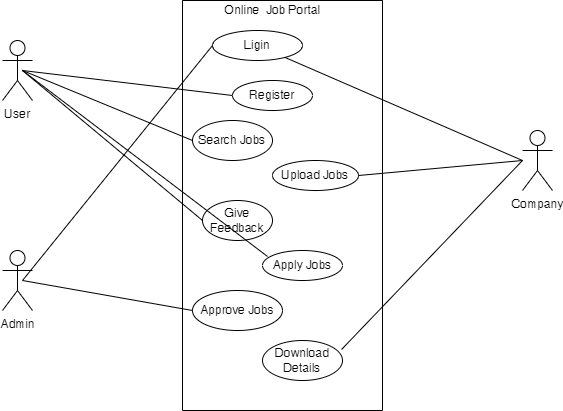

The diagram above was exported from draw.io. Its source (the exported page's mxGraphModel, read from the mxfile embedded in the PNG):
<mxGraphModel dx="868" dy="482" grid="1" gridSize="10" guides="1" tooltips="1" connect="1" arrows="1" fold="1" page="1" pageScale="1" pageWidth="827" pageHeight="1169" math="0" shadow="0">
  <root>
    <mxCell id="0" />
    <mxCell id="1" parent="0" />
    <mxCell id="zIJWtfMFJJBF8Nuumr9L-3" value="" style="swimlane;startSize=0;" vertex="1" parent="1">
      <mxGeometry x="310" y="80" width="200" height="410" as="geometry" />
    </mxCell>
    <mxCell id="zIJWtfMFJJBF8Nuumr9L-11" value="Ligin" style="ellipse;whiteSpace=wrap;html=1;" vertex="1" parent="zIJWtfMFJJBF8Nuumr9L-3">
      <mxGeometry x="30" y="30" width="90" height="30" as="geometry" />
    </mxCell>
    <mxCell id="zIJWtfMFJJBF8Nuumr9L-14" value="Register" style="ellipse;whiteSpace=wrap;html=1;" vertex="1" parent="zIJWtfMFJJBF8Nuumr9L-3">
      <mxGeometry x="50" y="80" width="80" height="30" as="geometry" />
    </mxCell>
    <mxCell id="zIJWtfMFJJBF8Nuumr9L-12" value="Upload Jobs" style="ellipse;whiteSpace=wrap;html=1;" vertex="1" parent="zIJWtfMFJJBF8Nuumr9L-3">
      <mxGeometry x="90" y="160" width="86" height="30" as="geometry" />
    </mxCell>
    <mxCell id="zIJWtfMFJJBF8Nuumr9L-17" value="Give Feedback" style="ellipse;whiteSpace=wrap;html=1;" vertex="1" parent="zIJWtfMFJJBF8Nuumr9L-3">
      <mxGeometry x="20" y="200" width="70" height="40" as="geometry" />
    </mxCell>
    <mxCell id="zIJWtfMFJJBF8Nuumr9L-15" value="Apply Jobs" style="ellipse;whiteSpace=wrap;html=1;" vertex="1" parent="zIJWtfMFJJBF8Nuumr9L-3">
      <mxGeometry x="80" y="250" width="80" height="30" as="geometry" />
    </mxCell>
    <mxCell id="zIJWtfMFJJBF8Nuumr9L-18" value="Approve Jobs" style="ellipse;whiteSpace=wrap;html=1;" vertex="1" parent="zIJWtfMFJJBF8Nuumr9L-3">
      <mxGeometry x="10" y="290" width="90" height="40" as="geometry" />
    </mxCell>
    <mxCell id="zIJWtfMFJJBF8Nuumr9L-16" value="Download Details" style="ellipse;whiteSpace=wrap;html=1;" vertex="1" parent="zIJWtfMFJJBF8Nuumr9L-3">
      <mxGeometry x="80" y="340" width="80" height="40" as="geometry" />
    </mxCell>
    <mxCell id="zIJWtfMFJJBF8Nuumr9L-22" value="Online&amp;nbsp; Job Portal" style="text;html=1;align=center;verticalAlign=middle;resizable=0;points=[];autosize=1;strokeColor=none;fillColor=none;" vertex="1" parent="zIJWtfMFJJBF8Nuumr9L-3">
      <mxGeometry x="35" width="110" height="20" as="geometry" />
    </mxCell>
    <mxCell id="zIJWtfMFJJBF8Nuumr9L-4" value="User" style="shape=umlActor;verticalLabelPosition=bottom;verticalAlign=top;html=1;outlineConnect=0;" vertex="1" parent="1">
      <mxGeometry x="130" y="120" width="30" height="60" as="geometry" />
    </mxCell>
    <mxCell id="zIJWtfMFJJBF8Nuumr9L-6" value="Admin" style="shape=umlActor;verticalLabelPosition=bottom;verticalAlign=top;html=1;outlineConnect=0;" vertex="1" parent="1">
      <mxGeometry x="130" y="330" width="30" height="60" as="geometry" />
    </mxCell>
    <mxCell id="zIJWtfMFJJBF8Nuumr9L-7" value="Company" style="shape=umlActor;verticalLabelPosition=bottom;verticalAlign=top;html=1;outlineConnect=0;" vertex="1" parent="1">
      <mxGeometry x="650" y="210" width="30" height="60" as="geometry" />
    </mxCell>
    <mxCell id="zIJWtfMFJJBF8Nuumr9L-13" value="Search Jobs" style="ellipse;whiteSpace=wrap;html=1;" vertex="1" parent="1">
      <mxGeometry x="320" y="200" width="80" height="40" as="geometry" />
    </mxCell>
    <mxCell id="zIJWtfMFJJBF8Nuumr9L-23" value="" style="endArrow=none;html=1;rounded=0;entryX=0;entryY=0.5;entryDx=0;entryDy=0;" edge="1" parent="1" target="zIJWtfMFJJBF8Nuumr9L-11">
      <mxGeometry width="50" height="50" relative="1" as="geometry">
        <mxPoint x="150" y="360" as="sourcePoint" />
        <mxPoint x="200" y="310" as="targetPoint" />
      </mxGeometry>
    </mxCell>
    <mxCell id="zIJWtfMFJJBF8Nuumr9L-25" value="" style="endArrow=none;html=1;rounded=0;entryX=0;entryY=0.5;entryDx=0;entryDy=0;exitX=0;exitY=0.5;exitDx=0;exitDy=0;" edge="1" parent="1" source="zIJWtfMFJJBF8Nuumr9L-13" target="zIJWtfMFJJBF8Nuumr9L-14">
      <mxGeometry width="50" height="50" relative="1" as="geometry">
        <mxPoint x="290" y="220" as="sourcePoint" />
        <mxPoint x="440" y="210" as="targetPoint" />
        <Array as="points">
          <mxPoint x="150" y="150" />
        </Array>
      </mxGeometry>
    </mxCell>
    <mxCell id="zIJWtfMFJJBF8Nuumr9L-28" value="" style="endArrow=none;html=1;rounded=0;exitX=0.063;exitY=0.2;exitDx=0;exitDy=0;exitPerimeter=0;" edge="1" parent="1" source="zIJWtfMFJJBF8Nuumr9L-15">
      <mxGeometry width="50" height="50" relative="1" as="geometry">
        <mxPoint x="390" y="260" as="sourcePoint" />
        <mxPoint x="150" y="150" as="targetPoint" />
      </mxGeometry>
    </mxCell>
    <mxCell id="zIJWtfMFJJBF8Nuumr9L-29" value="" style="endArrow=none;html=1;rounded=0;exitX=0;exitY=0.5;exitDx=0;exitDy=0;" edge="1" parent="1" source="zIJWtfMFJJBF8Nuumr9L-17">
      <mxGeometry width="50" height="50" relative="1" as="geometry">
        <mxPoint x="100" y="200" as="sourcePoint" />
        <mxPoint x="150" y="150" as="targetPoint" />
      </mxGeometry>
    </mxCell>
    <mxCell id="zIJWtfMFJJBF8Nuumr9L-30" value="" style="endArrow=none;html=1;rounded=0;entryX=0;entryY=0.5;entryDx=0;entryDy=0;" edge="1" parent="1" target="zIJWtfMFJJBF8Nuumr9L-18">
      <mxGeometry width="50" height="50" relative="1" as="geometry">
        <mxPoint x="150" y="360" as="sourcePoint" />
        <mxPoint x="200" y="310" as="targetPoint" />
      </mxGeometry>
    </mxCell>
    <mxCell id="zIJWtfMFJJBF8Nuumr9L-31" value="" style="endArrow=none;html=1;rounded=0;exitX=0.988;exitY=0.225;exitDx=0;exitDy=0;exitPerimeter=0;" edge="1" parent="1" source="zIJWtfMFJJBF8Nuumr9L-16">
      <mxGeometry width="50" height="50" relative="1" as="geometry">
        <mxPoint x="600" y="290" as="sourcePoint" />
        <mxPoint x="650" y="240" as="targetPoint" />
        <Array as="points" />
      </mxGeometry>
    </mxCell>
    <mxCell id="zIJWtfMFJJBF8Nuumr9L-32" value="" style="endArrow=none;html=1;rounded=0;exitX=1;exitY=0.5;exitDx=0;exitDy=0;" edge="1" parent="1" source="zIJWtfMFJJBF8Nuumr9L-12">
      <mxGeometry width="50" height="50" relative="1" as="geometry">
        <mxPoint x="600" y="290" as="sourcePoint" />
        <mxPoint x="650" y="240" as="targetPoint" />
      </mxGeometry>
    </mxCell>
    <mxCell id="zIJWtfMFJJBF8Nuumr9L-34" value="" style="endArrow=none;html=1;rounded=0;" edge="1" parent="1" source="zIJWtfMFJJBF8Nuumr9L-11">
      <mxGeometry width="50" height="50" relative="1" as="geometry">
        <mxPoint x="600" y="290" as="sourcePoint" />
        <mxPoint x="650" y="240" as="targetPoint" />
      </mxGeometry>
    </mxCell>
  </root>
</mxGraphModel>